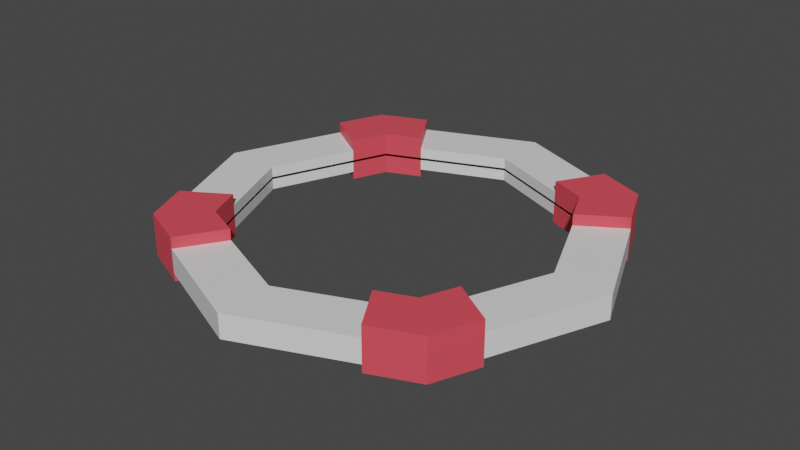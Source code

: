 # Source: Ring.blend  (saved by Blender 2.90.8; exported with 4.5.12 LTS)
import bpy
from mathutils import Matrix  # noqa: F401  (used for matrix-valued properties, if any)

bpy.ops.wm.read_factory_settings(use_empty=True)
scene = bpy.context.scene
scene.name = 'Scene'

# ---- collections
col_collection = bpy.data.collections.new('Collection'); scene.collection.children.link(col_collection)

# ---- materials (node trees are filled in below, after node groups)
mat_material = bpy.data.materials.new('Material')
mat_material.alpha_threshold = 0.0
mat_material.use_transparent_shadow = False
mat_material.line_color = (0.0, 0.0, 0.0, 1.0)
mat_material_001 = bpy.data.materials.new('Material.001')
mat_material_001.use_transparent_shadow = False

# ---- material node trees
mat_material.use_nodes = True; mat_material.node_tree.nodes.clear()
_N = mat_material.node_tree.nodes; _L = mat_material.node_tree.links
n0 = _N.new('ShaderNodeOutputMaterial'); n0.name = 'Material Output'; n0.location = (300, 300)
n1 = _N.new('ShaderNodeBsdfPrincipled'); n1.name = 'Principled BSDF'; n1.location = (10, 300)
n1.distribution = 'GGX'
n1.subsurface_method = 'BURLEY'
n1.inputs[2].default_value = 0.4
n1.inputs[3].default_value = 1.45
n1.inputs[27].default_value = (0.0, 0.0, 0.0, 1.0)
n1.inputs[28].default_value = 1.0
_L.new(n1.outputs[0], n0.inputs[0])
n0.is_active_output = True
mat_material_001.use_nodes = True; mat_material_001.node_tree.nodes.clear()
_N = mat_material_001.node_tree.nodes; _L = mat_material_001.node_tree.links
n0 = _N.new('ShaderNodeBsdfPrincipled'); n0.name = 'Principled BSDF'; n0.location = (10, 300)
n0.distribution = 'GGX'
n0.subsurface_method = 'BURLEY'
n0.inputs[0].default_value = (0.8, 0.07333, 0.09834, 1.0)
n0.inputs[3].default_value = 1.45
n0.inputs[27].default_value = (0.0, 0.0, 0.0, 1.0)
n0.inputs[28].default_value = 1.0
n1 = _N.new('ShaderNodeOutputMaterial'); n1.name = 'Material Output'; n1.location = (300, 300)
_L.new(n0.outputs[0], n1.inputs[0])
n1.is_active_output = True

# ---- world
world_world = bpy.data.worlds.new('World'); scene.world = world_world
world_world.use_nodes = True; world_world.node_tree.nodes.clear()
_N = world_world.node_tree.nodes; _L = world_world.node_tree.links
n0 = _N.new('ShaderNodeOutputWorld'); n0.name = 'World Output'; n0.location = (300, 300)
n1 = _N.new('ShaderNodeBackground'); n1.name = 'Background'; n1.location = (10, 300)
n1.inputs[0].default_value = (0.05088, 0.05088, 0.05088, 1.0)
_L.new(n1.outputs[0], n0.inputs[0])
n0.is_active_output = True
world_world.color = (0.05088, 0.05088, 0.05088)
world_world.use_sun_shadow = False
world_world.sun_shadow_jitter_overblur = 0.0

# ---- meshes
me_cylinder = bpy.data.meshes.new('Cylinder')
me_cylinder.from_pydata([(0.0, 1.0, -0.1262), (0.0, 1.0, 0.1262), (0.7071, 0.7071, -0.1262), (0.7071, 0.7071, 0.1262), (1.0, -4.371e-08, -0.1262), (1.0, -4.371e-08, 0.1262), (-1.298e-08, 0.7511, -0.1248), (0.5311, 0.5311, -0.1248), (0.5311, 0.5311, 0.1248), (-1.298e-08, 0.7511, 0.1248), (0.7511, -3.098e-08, -0.1248), (0.7511, -3.098e-08, 0.1248), (-1.298e-08, 0.7511, -0.01183), (0.5311, 0.5311, -0.01183), (0.5311, 0.5311, 0.01183), (-1.298e-08, 0.7511, 0.01183), (0.7511, -3.098e-08, -0.01183), (0.7511, -3.098e-08, 0.01183), (0.493, 0.7958, -0.1262), (0.493, 0.7958, 0.1262), (0.3703, 0.5977, -0.1248), (0.3703, 0.5977, 0.1248), (0.3703, 0.5977, -0.01183), (0.3703, 0.5977, 0.01183), (0.7935, 0.4986, -0.1262), (0.7935, 0.4986, 0.1262), (0.596, 0.3745, -0.1248), (0.596, 0.3745, 0.1248), (0.596, 0.3745, -0.01183), (0.596, 0.3745, 0.01183), (0.793, 0.4981, 0.2439), (0.7066, 0.7066, 0.2439), (0.5955, 0.374, 0.2424), (0.5306, 0.5306, 0.2424), (0.4925, 0.7953, 0.2439), (0.3698, 0.5972, 0.2424), (0.4927, 0.7955, -0.2082), (0.7068, 0.7068, -0.2082), (0.3699, 0.5974, -0.2068), (0.5308, 0.5308, -0.2068), (0.7932, 0.4982, -0.2082), (0.5956, 0.3741, -0.2068)], [], [(18, 19, 3, 2), (24, 25, 5, 4), (19, 1, 9, 21), (24, 4, 10, 26), (19, 21, 35, 34), (24, 26, 41, 40), (20, 7, 13, 22), (21, 9, 15, 23), (26, 10, 16, 28), (27, 8, 14, 29), (8, 21, 23, 14), (6, 20, 22, 12), (0, 18, 20, 6), (25, 3, 31, 30), (0, 1, 19, 18), (11, 27, 29, 17), (7, 26, 28, 13), (5, 25, 27, 11), (2, 24, 40, 37), (2, 3, 25, 24), (30, 31, 33, 32), (31, 34, 35, 33), (8, 27, 32, 33), (21, 8, 33, 35), (3, 19, 34, 31), (27, 25, 30, 32), (36, 37, 39, 38), (37, 40, 41, 39), (20, 18, 36, 38), (18, 2, 37, 36), (26, 7, 39, 41), (7, 20, 38, 39)])
me_cylinder.polygons.foreach_set('material_index', [1, 0, 0, 0, 1, 1, 1, 0, 0, 1, 1, 0, 0, 1, 0, 0, 1, 0, 1, 1, 1, 1, 1, 1, 1, 1, 1, 1, 1, 1, 1, 1])
_uv = me_cylinder.uv_layers.new(name='UVMap')
_uv.uv.foreach_set('vector', [0.9129, 0.5, 0.9129, 1.0, 0.875, 1.0, 0.875, 0.5, 0.8381, 0.5, 0.8381, 1.0, 0.75, 1.0, 0.75, 0.5, 0.9129, 1.0, 1.0, 1.0, 1.0, 1.0, 0.9129, 1.0, 0.8381, 0.5, 0.75, 0.5, 0.75, 0.5, 0.8381, 0.5, 0.9129, 1.0, 0.9129, 1.0, 0.9129, 1.0, 0.9129, 1.0, 0.8381, 0.5, 0.8381, 0.5, 0.8381, 0.5, 0.8381, 0.5, 0.9129, 0.5, 0.875, 0.5, 0.875, 0.5, 0.9129, 0.5, 0.9129, 1.0, 1.0, 1.0, 1.0, 1.0, 0.9129, 1.0, 0.8381, 0.5, 0.75, 0.5, 0.75, 0.5, 0.8381, 0.5, 0.8381, 1.0, 0.875, 1.0, 0.875, 1.0, 0.8381, 1.0, 0.875, 1.0, 0.9129, 1.0, 0.9129, 1.0, 0.875, 1.0, 1.0, 0.5, 0.9129, 0.5, 0.9129, 0.5, 1.0, 0.5, 1.0, 0.5, 0.9129, 0.5, 0.9129, 0.5, 1.0, 0.5, 0.8381, 1.0, 0.875, 1.0, 0.875, 1.0, 0.8381, 1.0, 1.0, 0.5, 1.0, 1.0, 0.9129, 1.0, 0.9129, 0.5, 0.75, 1.0, 0.8381, 1.0, 0.8381, 1.0, 0.75, 1.0, 0.875, 0.5, 0.8381, 0.5, 0.8381, 0.5, 0.875, 0.5, 0.75, 1.0, 0.8381, 1.0, 0.8381, 1.0, 0.75, 1.0, 0.875, 0.5, 0.8381, 0.5, 0.8381, 0.5, 0.875, 0.5, 0.875, 0.5, 0.875, 1.0, 0.8381, 1.0, 0.8381, 0.5, 0.8381, 1.0, 0.875, 1.0, 0.875, 1.0, 0.8381, 1.0, 0.875, 1.0, 0.9129, 1.0, 0.9129, 1.0, 0.875, 1.0, 0.875, 1.0, 0.8381, 1.0, 0.8381, 1.0, 0.875, 1.0, 0.9129, 1.0, 0.875, 1.0, 0.875, 1.0, 0.9129, 1.0, 0.875, 1.0, 0.9129, 1.0, 0.9129, 1.0, 0.875, 1.0, 0.8381, 1.0, 0.8381, 1.0, 0.8381, 1.0, 0.8381, 1.0, 0.9129, 0.5, 0.875, 0.5, 0.875, 0.5, 0.9129, 0.5, 0.875, 0.5, 0.8381, 0.5, 0.8381, 0.5, 0.875, 0.5, 0.9129, 0.5, 0.9129, 0.5, 0.9129, 0.5, 0.9129, 0.5, 0.9129, 0.5, 0.875, 0.5, 0.875, 0.5, 0.9129, 0.5, 0.8381, 0.5, 0.875, 0.5, 0.875, 0.5, 0.8381, 0.5, 0.875, 0.5, 0.9129, 0.5, 0.9129, 0.5, 0.875, 0.5])
me_cylinder.materials.append(mat_material)
me_cylinder.materials.append(mat_material_001)
me_cylinder.use_remesh_fix_poles = True
me_cylinder.use_remesh_preserve_attributes = False
me_cylinder.use_mirror_vertex_groups = False
me_cylinder.update()

# ---- objects
ob_cylinder = bpy.data.objects.new('Cylinder', me_cylinder)

# ---- transforms, parenting, visibility, modifiers, constraints
ob_cylinder.location = (0.0, 0.0, 0.0)
ob_cylinder.scale = (1.0, 1.0, 0.432)
ob_cylinder.lineart.crease_threshold = 0.0
_m = ob_cylinder.modifiers.new('Mirror', 'MIRROR')
_m.use_axis = (True, True, False)

# ---- collection membership
col_collection.objects.link(ob_cylinder)

# ---- scene / render settings (as saved in the file)
scene.frame_start = 1; scene.frame_end = 250; scene.frame_set(1)
scene.render.engine = 'BLENDER_EEVEE_NEXT'
scene.cycles.use_denoising = False
scene.cycles.samples = 128
scene.cycles.sampling_pattern = 'TABULATED_SOBOL'
scene.cycles.use_adaptive_sampling = False
scene.cycles.use_light_tree = False
scene.view_settings.view_transform = 'Filmic'
bpy.context.view_layer.update()

# ---- added for rendering (the .blend has no active camera and no usable light): camera, sun
cam_auto = bpy.data.cameras.new('AutoCamera')
cam_auto.lens = 50.0
cam_auto.sensor_width = 36.0
cam_auto.clip_end = 1000.0
ob_auto_camera = bpy.data.objects.new('AutoCamera', cam_auto)
scene.collection.objects.link(ob_auto_camera)
ob_auto_camera.location = (2.62316, -3.14779, 2.10622)
ob_auto_camera.rotation_euler = (1.09748, -7.21219e-08, 0.694738)
scene.camera = ob_auto_camera
light_auto_sun = bpy.data.lights.new('AutoSun', 'SUN')
light_auto_sun.energy = 3.0
light_auto_sun.angle = 0.0523599
ob_auto_sun = bpy.data.objects.new('AutoSun', light_auto_sun)
scene.collection.objects.link(ob_auto_sun)
ob_auto_sun.rotation_euler = (0.872665, 0.174533, 0.523599)
bpy.context.view_layer.update()
